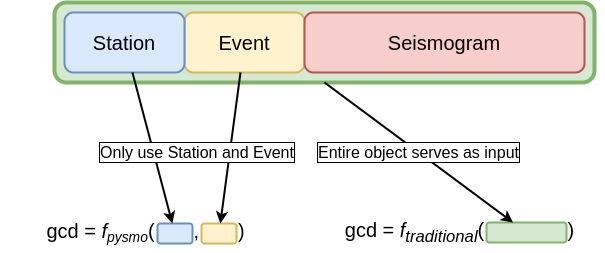

The diagram above was exported from draw.io. Its source (the exported page's mxGraphModel, read from the mxfile embedded in the PNG):
<mxGraphModel dx="1102" dy="1025" grid="1" gridSize="10" guides="1" tooltips="1" connect="1" arrows="1" fold="1" page="1" pageScale="1" pageWidth="827" pageHeight="1169" math="0" shadow="0">
  <root>
    <mxCell id="0" />
    <mxCell id="1" parent="0" />
    <mxCell id="S184uQcExb8d7YAL1wuZ-16" value="" style="group" parent="1" vertex="1" connectable="0">
      <mxGeometry x="404" y="390" width="290" height="40" as="geometry" />
    </mxCell>
    <mxCell id="S184uQcExb8d7YAL1wuZ-11" value="&lt;span style=&quot;font-weight: 400; font-size: 20px;&quot;&gt;&lt;font style=&quot;font-size: 20px;&quot;&gt;gcd = &lt;i&gt;f&lt;sub&gt;traditional&lt;/sub&gt;&lt;/i&gt;(&amp;nbsp; &amp;nbsp; &amp;nbsp; &amp;nbsp; &amp;nbsp; &amp;nbsp; &amp;nbsp; &amp;nbsp;)&lt;/font&gt;&lt;/span&gt;" style="text;strokeColor=none;fillColor=none;html=1;fontSize=20;fontStyle=1;verticalAlign=middle;align=center;rounded=1;shadow=0;glass=0;sketch=0;fontColor=#000000;labelPosition=center;verticalLabelPosition=middle;" parent="S184uQcExb8d7YAL1wuZ-16" vertex="1">
      <mxGeometry width="290" height="40" as="geometry" />
    </mxCell>
    <mxCell id="S184uQcExb8d7YAL1wuZ-13" value="" style="rounded=1;whiteSpace=wrap;html=1;shadow=0;glass=0;sketch=0;fontSize=20;strokeWidth=2;fillColor=#d5e8d4;strokeColor=#82b366;" parent="S184uQcExb8d7YAL1wuZ-16" vertex="1">
      <mxGeometry x="172" y="10" width="80" height="20" as="geometry" />
    </mxCell>
    <mxCell id="S184uQcExb8d7YAL1wuZ-18" value="" style="group" parent="1" vertex="1" connectable="0">
      <mxGeometry x="90" y="390" width="290" height="40" as="geometry" />
    </mxCell>
    <mxCell id="S184uQcExb8d7YAL1wuZ-12" value="&lt;span style=&quot;font-weight: 400;&quot;&gt;&lt;font style=&quot;&quot;&gt;gcd = &lt;i style=&quot;&quot;&gt;f&lt;span style=&quot;font-size: 16.6667px;&quot;&gt;&lt;sub&gt;pysmo&lt;/sub&gt;&lt;/span&gt;&lt;/i&gt;(&amp;nbsp; &amp;nbsp; &amp;nbsp; &amp;nbsp;,&amp;nbsp; &amp;nbsp; &amp;nbsp; &amp;nbsp;)&lt;/font&gt;&lt;/span&gt;" style="text;strokeColor=none;fillColor=none;html=1;fontSize=20;fontStyle=1;verticalAlign=middle;align=center;rounded=1;shadow=0;glass=0;sketch=0;fontColor=#000000;" parent="S184uQcExb8d7YAL1wuZ-18" vertex="1">
      <mxGeometry width="290" height="40" as="geometry" />
    </mxCell>
    <mxCell id="S184uQcExb8d7YAL1wuZ-14" value="" style="rounded=1;whiteSpace=wrap;html=1;shadow=0;glass=0;sketch=0;fontSize=20;strokeWidth=2;fillColor=#dae8fc;strokeColor=#6c8ebf;" parent="S184uQcExb8d7YAL1wuZ-18" vertex="1">
      <mxGeometry x="157" y="11" width="35" height="20" as="geometry" />
    </mxCell>
    <mxCell id="S184uQcExb8d7YAL1wuZ-17" value="" style="rounded=1;whiteSpace=wrap;html=1;shadow=0;glass=0;sketch=0;fontSize=20;strokeWidth=2;fillColor=#fff2cc;strokeColor=#d6b656;" parent="S184uQcExb8d7YAL1wuZ-18" vertex="1">
      <mxGeometry x="201" y="11" width="35" height="20" as="geometry" />
    </mxCell>
    <mxCell id="S184uQcExb8d7YAL1wuZ-31" value="" style="group" parent="1" vertex="1" connectable="0">
      <mxGeometry x="144" y="180" width="540" height="124" as="geometry" />
    </mxCell>
    <mxCell id="S184uQcExb8d7YAL1wuZ-27" value="" style="group" parent="S184uQcExb8d7YAL1wuZ-31" vertex="1" connectable="0">
      <mxGeometry width="540" height="80" as="geometry" />
    </mxCell>
    <mxCell id="S184uQcExb8d7YAL1wuZ-9" value="" style="rounded=1;whiteSpace=wrap;html=1;shadow=0;glass=0;sketch=0;fontSize=20;strokeWidth=4;fillColor=#d5e8d4;strokeColor=#82b366;" parent="S184uQcExb8d7YAL1wuZ-27" vertex="1">
      <mxGeometry width="540" height="80" as="geometry" />
    </mxCell>
    <mxCell id="S184uQcExb8d7YAL1wuZ-2" value="Event" style="rounded=1;whiteSpace=wrap;html=1;fillColor=#fff2cc;strokeColor=#d6b656;fontSize=20;sketch=0;strokeWidth=2;" parent="S184uQcExb8d7YAL1wuZ-27" vertex="1">
      <mxGeometry x="130" y="10" width="120" height="60" as="geometry" />
    </mxCell>
    <mxCell id="S184uQcExb8d7YAL1wuZ-3" value="Seismogram" style="rounded=1;whiteSpace=wrap;html=1;fillColor=#f8cecc;strokeColor=#b85450;fontSize=20;sketch=0;glass=0;strokeWidth=2;" parent="S184uQcExb8d7YAL1wuZ-27" vertex="1">
      <mxGeometry x="250" y="10" width="280" height="60" as="geometry" />
    </mxCell>
    <mxCell id="S184uQcExb8d7YAL1wuZ-5" value="Station" style="rounded=1;whiteSpace=wrap;html=1;fillColor=#dae8fc;strokeColor=#6c8ebf;fontSize=20;sketch=0;strokeWidth=2;" parent="S184uQcExb8d7YAL1wuZ-27" vertex="1">
      <mxGeometry x="10" y="10" width="120" height="60" as="geometry" />
    </mxCell>
    <mxCell id="S184uQcExb8d7YAL1wuZ-35" value="" style="endArrow=classic;html=1;rounded=0;fontSize=18;fontColor=#000000;strokeColor=#000000;strokeWidth=2;exitX=0.5;exitY=1;exitDx=0;exitDy=0;" parent="1" source="S184uQcExb8d7YAL1wuZ-9" target="S184uQcExb8d7YAL1wuZ-13" edge="1">
      <mxGeometry relative="1" as="geometry">
        <mxPoint x="610" y="600" as="sourcePoint" />
        <mxPoint x="510" y="600" as="targetPoint" />
      </mxGeometry>
    </mxCell>
    <mxCell id="S184uQcExb8d7YAL1wuZ-36" value="Entire object serves as input" style="edgeLabel;resizable=0;html=1;align=center;verticalAlign=middle;rounded=1;shadow=0;glass=0;labelBackgroundColor=default;labelBorderColor=default;sketch=0;fontSize=16;fontColor=#000000;strokeWidth=3;fillColor=none;gradientColor=none;spacingTop=0;spacingLeft=0;" parent="S184uQcExb8d7YAL1wuZ-35" connectable="0" vertex="1">
      <mxGeometry relative="1" as="geometry" />
    </mxCell>
    <mxCell id="S184uQcExb8d7YAL1wuZ-40" value="" style="endArrow=classic;html=1;rounded=0;fontSize=18;fontColor=#000000;strokeColor=#000000;strokeWidth=2;" parent="1" source="S184uQcExb8d7YAL1wuZ-2" target="S184uQcExb8d7YAL1wuZ-17" edge="1">
      <mxGeometry width="50" height="50" relative="1" as="geometry">
        <mxPoint x="540" y="620" as="sourcePoint" />
        <mxPoint x="590" y="570" as="targetPoint" />
      </mxGeometry>
    </mxCell>
    <mxCell id="S184uQcExb8d7YAL1wuZ-41" value="" style="endArrow=classic;html=1;rounded=0;fontSize=18;fontColor=#000000;strokeColor=#000000;strokeWidth=2;" parent="1" source="S184uQcExb8d7YAL1wuZ-5" target="S184uQcExb8d7YAL1wuZ-14" edge="1">
      <mxGeometry width="50" height="50" relative="1" as="geometry">
        <mxPoint x="530" y="620" as="sourcePoint" />
        <mxPoint x="580" y="570" as="targetPoint" />
      </mxGeometry>
    </mxCell>
    <mxCell id="S184uQcExb8d7YAL1wuZ-42" value="Only use Station and Event" style="text;strokeColor=none;fillColor=none;align=center;verticalAlign=middle;whiteSpace=wrap;rounded=0;shadow=0;glass=0;labelBackgroundColor=default;labelBorderColor=default;sketch=0;fontSize=16;fontColor=#000000;spacing=2;html=1;" parent="1" vertex="1">
      <mxGeometry x="167" y="315" width="240" height="30" as="geometry" />
    </mxCell>
  </root>
</mxGraphModel>